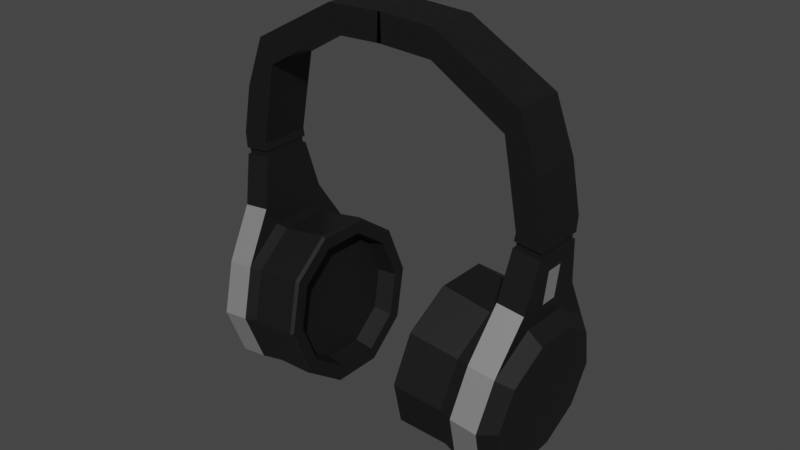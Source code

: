 # Source: headphones.blend  (saved by Blender 2.80.74; exported with 4.5.12 LTS)
import bpy
from mathutils import Matrix  # noqa: F401  (used for matrix-valued properties, if any)

bpy.ops.wm.read_factory_settings(use_empty=True)
scene = bpy.context.scene
scene.name = 'Scene'

# ---- collections
col_collection = bpy.data.collections.new('Collection'); scene.collection.children.link(col_collection)

# ---- materials (node trees are filled in below, after node groups)
mat_body = bpy.data.materials.new('Body')
mat_body.use_transparent_shadow = False
mat_highlight = bpy.data.materials.new('Highlight')
mat_highlight.use_transparent_shadow = False

# ---- material node trees
mat_body.use_nodes = True; mat_body.node_tree.nodes.clear()
_N = mat_body.node_tree.nodes; _L = mat_body.node_tree.links
n0 = _N.new('ShaderNodeOutputMaterial'); n0.name = 'Material Output'; n0.location = (300, 300)
n1 = _N.new('ShaderNodeBsdfPrincipled'); n1.name = 'Principled BSDF'; n1.location = (10, 300)
n1.distribution = 'GGX'
n1.subsurface_method = 'BURLEY'
n1.inputs[0].default_value = (0.007194, 0.007194, 0.007194, 1.0)
n1.inputs[3].default_value = 1.45
n1.inputs[27].default_value = (0.0, 0.0, 0.0, 1.0)
n1.inputs[28].default_value = 1.0
_L.new(n1.outputs[0], n0.inputs[0])
n0.is_active_output = True
mat_highlight.use_nodes = True; mat_highlight.node_tree.nodes.clear()
_N = mat_highlight.node_tree.nodes; _L = mat_highlight.node_tree.links
n0 = _N.new('ShaderNodeOutputMaterial'); n0.name = 'Material Output'; n0.location = (300, 300)
n1 = _N.new('ShaderNodeBsdfPrincipled'); n1.name = 'Principled BSDF'; n1.location = (10, 300)
n1.distribution = 'GGX'
n1.subsurface_method = 'BURLEY'
n1.inputs[0].default_value = (0.3757, 0.3757, 0.3757, 1.0)
n1.inputs[1].default_value = 0.5333
n1.inputs[3].default_value = 1.45
n1.inputs[27].default_value = (0.0, 0.0, 0.0, 1.0)
n1.inputs[28].default_value = 1.0
_L.new(n1.outputs[0], n0.inputs[0])
n0.is_active_output = True

# ---- world
world_world = bpy.data.worlds.new('World'); scene.world = world_world
world_world.use_nodes = True; world_world.node_tree.nodes.clear()
_N = world_world.node_tree.nodes; _L = world_world.node_tree.links
n0 = _N.new('ShaderNodeOutputWorld'); n0.name = 'World Output'; n0.location = (300, 300)
n1 = _N.new('ShaderNodeBackground'); n1.name = 'Background'; n1.location = (10, 300)
n1.inputs[0].default_value = (0.05088, 0.05088, 0.05088, 1.0)
_L.new(n1.outputs[0], n0.inputs[0])
n0.is_active_output = True
world_world.color = (0.05088, 0.05088, 0.05088)
world_world.use_sun_shadow = False
world_world.sun_shadow_jitter_overblur = 0.0

# ---- meshes
me_cylinder = bpy.data.meshes.new('Cylinder')
me_cylinder.from_pydata([(-9.494e-08, 1.0, 0.2576), (-0.00308, 0.8144, 1.026), (0.5878, 0.809, 0.2576), (0.4768, 0.6585, 1.026), (0.9511, 0.309, 0.2576), (0.7733, 0.2503, 1.026), (0.9511, -0.309, 0.2576), (0.7733, -0.2542, 1.026), (0.5878, -0.809, 0.2576), (0.4768, -0.6624, 1.026), (-1.824e-07, -1.0, 0.2576), (-0.00308, -0.8183, 1.026), (-0.5878, -0.809, 0.2576), (-0.4829, -0.6624, 1.026), (-0.9511, -0.309, 0.2576), (-0.7795, -0.2542, 1.026), (-0.9511, 0.309, 0.2576), (-0.7795, 0.2503, 1.026), (-0.5878, 0.809, 0.2576), (-0.4829, 0.6585, 1.026), (-9.995e-08, 1.0, -0.07081), (0.5878, 0.809, -0.07081), (1.157, 0.1033, -0.07081), (1.157, -0.1033, -0.07081), (0.5878, -0.809, -0.07081), (-1.874e-07, -1.0, -0.07081), (-0.5878, -0.809, -0.07081), (-0.9511, -0.309, -0.07081), (-0.9511, 0.309, -0.07081), (-0.5878, 0.809, -0.07081), (-9.405e-08, 0.8384, -0.2394), (0.4928, 0.6783, -0.2394), (0.7973, 0.2591, -0.2394), (0.7973, -0.2591, -0.2394), (0.4928, -0.6783, -0.2394), (-1.673e-07, -0.8384, -0.2394), (-0.4928, -0.6783, -0.2394), (-0.7973, -0.2591, -0.2394), (-0.7973, 0.2591, -0.2394), (-0.4928, 0.6783, -0.2394), (1.772, 0.309, 0.2576), (1.772, -0.309, 0.2576), (1.567, 0.1033, -0.07081), (1.567, -0.1033, -0.07081), (0.5878, 0.809, 0.09338), (0.5878, -0.809, 0.09338), (1.772, 0.309, 0.09338), (1.772, -0.309, 0.09338), (1.18, -0.4447, -0.07081), (1.18, -0.4447, 0.2576), (1.18, 0.4447, -0.07081), (1.18, 0.4447, 0.2576), (1.18, 0.4447, 0.09338), (1.18, -0.4447, 0.09338), (1.849, 0.309, 0.2576), (1.849, -0.309, 0.2576), (1.849, 0.309, -0.07081), (1.849, -0.309, -0.07081), (1.849, 0.309, 0.09338), (1.849, -0.309, 0.09338), (1.945, 0.309, 0.2505), (1.945, -0.309, 0.2505), (2.04, 0.309, -0.06375), (2.04, -0.309, -0.06375), (1.992, 0.309, 0.09338), (1.992, -0.309, 0.09338), (1.776, 0.2796, 0.2419), (1.776, -0.2796, 0.2419), (1.776, 0.2796, -0.05517), (1.776, -0.2796, -0.05517), (1.776, 0.2796, 0.09338), (1.776, -0.2796, 0.09338), (1.845, 0.2796, 0.2419), (1.845, -0.2796, 0.2419), (1.845, 0.2796, -0.05517), (1.845, -0.2796, -0.05517), (1.845, 0.2796, 0.09338), (1.845, -0.2796, 0.09338), (1.945, 0.309, 0.2505), (1.945, -0.309, 0.2505), (2.04, 0.309, -0.06375), (2.04, -0.309, -0.06375), (1.992, 0.309, 0.09338), (1.992, -0.309, 0.09338), (2.49, 0.309, 0.4145), (2.49, -0.309, 0.4145), (2.618, 0.309, 0.1124), (2.618, -0.309, 0.1124), (2.554, 0.309, 0.2635), (2.554, -0.309, 0.2635), (2.9, 0.309, 0.5402), (2.9, -0.309, 0.5402), (3.201, 0.309, 0.4094), (3.201, -0.309, 0.4094), (3.05, 0.309, 0.4748), (3.05, -0.309, 0.4748), (3.33, 0.309, 1.485), (3.33, -0.309, 1.485), (3.658, 0.309, 1.507), (3.658, -0.309, 1.507), (3.494, 0.309, 1.496), (3.494, -0.309, 1.496), (3.285, 0.309, 2.169), (3.285, -0.309, 2.169), (3.612, 0.309, 2.191), (3.612, -0.309, 2.191), (3.449, 0.309, 2.18), (3.449, -0.309, 2.18), (0.9511, 0.309, -0.07081), (0.9511, -0.309, -0.07081), (1.772, 0.309, -0.07081), (1.772, -0.309, -0.07081), (0.5621, 0.776, 1.026), (-0.00308, 0.9597, 1.026), (0.9115, 0.2952, 1.026), (0.9115, -0.2991, 1.026), (0.5621, -0.7799, 1.026), (-0.00308, -0.9636, 1.026), (-0.5683, -0.7799, 1.026), (-0.9176, -0.2991, 1.026), (-0.9176, 0.2952, 1.026), (-0.5683, 0.776, 1.026), (0.5878, 0.809, 1.0), (0.0, 1.0, 1.0), (0.9511, 0.309, 1.0), (0.9511, -0.309, 1.0), (0.5878, -0.809, 1.0), (-8.742e-08, -1.0, 1.0), (-0.5878, -0.809, 1.0), (-0.9511, -0.309, 1.0), (-0.9511, 0.309, 1.0), (-0.5878, 0.809, 1.0), (0.4805, 0.6294, 0.7928), (0.02323, 0.778, 0.7928), (0.7631, 0.2404, 0.7928), (0.7631, -0.2404, 0.7928), (0.4805, -0.6294, 0.7928), (0.02323, -0.778, 0.7928), (-0.4341, -0.6294, 0.7928), (-0.7167, -0.2404, 0.7928), (-0.7167, 0.2404, 0.7928), (-0.4341, 0.6294, 0.7928), (3.451, 0.309, 2.148), (3.614, 0.309, 2.159), (3.287, -0.309, 2.137), (3.287, 0.309, 2.137), (3.614, -0.309, 2.159), (3.451, -0.309, 2.148), (-7.321e-08, 0.9642, 0.4062), (0.5667, 0.78, 0.4062), (0.917, 0.2979, 0.4062), (0.917, -0.2979, 0.4062), (0.5667, -0.78, 0.4062), (-1.575e-07, -0.9642, 0.4062), (-0.5667, -0.78, 0.4062), (-0.917, -0.2979, 0.4062), (-0.917, 0.2979, 0.4062), (-0.5667, 0.78, 0.4062)], [], [(148, 123, 122, 149), (149, 122, 124, 150), (150, 124, 125, 151), (151, 125, 126, 152), (152, 126, 127, 153), (153, 127, 128, 154), (154, 128, 129, 155), (155, 129, 130, 156), (132, 133, 141, 140, 139, 138, 137, 136, 135, 134), (156, 130, 131, 157), (157, 131, 123, 148), (2, 4, 108, 21, 44), (28, 29, 39, 38), (18, 0, 20, 29), (16, 18, 29, 28), (14, 16, 28, 27), (12, 14, 27, 26), (10, 12, 26, 25), (8, 10, 25, 24, 45), (6, 8, 45, 24, 109), (0, 2, 44, 21, 20), (4, 6, 41, 40), (30, 31, 32, 33, 34, 35, 36, 37, 38, 39), (25, 26, 36, 35), (108, 109, 33, 32), (29, 20, 30, 39), (26, 27, 37, 36), (109, 24, 34, 33), (20, 21, 31, 30), (27, 28, 38, 37), (24, 25, 35, 34), (21, 108, 32, 31), (59, 57, 63, 65), (108, 4, 40, 46, 110), (6, 109, 111, 47, 41), (23, 22, 42, 43), (53, 45, 8, 49), (52, 46, 40, 51), (21, 50, 110, 108), (2, 51, 40, 4), (6, 41, 49, 8), (109, 111, 48, 24), (44, 52, 51, 2), (21, 50, 52, 44), (50, 110, 46, 52), (47, 53, 49, 41), (111, 48, 53, 47), (48, 24, 45, 53), (54, 58, 76, 72), (111, 110, 68, 69), (55, 54, 72, 73), (46, 40, 66, 70), (59, 55, 73, 77), (40, 41, 67, 66), (64, 60, 84, 88), (55, 59, 65, 61), (57, 56, 62, 63), (58, 54, 60, 64), (56, 58, 64, 62), (54, 55, 61, 60), (68, 70, 76, 74), (71, 69, 75, 77), (66, 67, 73, 72), (70, 66, 72, 76), (67, 71, 77, 73), (69, 68, 74, 75), (47, 111, 69, 71), (56, 57, 75, 74), (110, 46, 70, 68), (57, 59, 77, 75), (58, 56, 74, 76), (41, 47, 71, 67), (64, 60, 78, 82), (62, 64, 82, 80), (60, 61, 79, 78), (63, 65, 83, 81), (61, 65, 83, 79), (63, 62, 80, 81), (88, 84, 90, 94), (62, 64, 88, 86), (60, 61, 85, 84), (65, 63, 87, 89), (61, 65, 89, 85), (63, 62, 86, 87), (91, 95, 101, 97), (86, 88, 94, 92), (84, 85, 91, 90), (89, 87, 93, 95), (85, 89, 95, 91), (87, 86, 92, 93), (143, 142, 106, 104), (93, 92, 98, 99), (94, 90, 96, 100), (92, 94, 100, 98), (90, 91, 97, 96), (95, 93, 99, 101), (107, 105, 104, 106, 102, 103), (145, 144, 103, 102), (147, 146, 105, 107), (144, 147, 107, 103), (146, 143, 104, 105), (142, 145, 102, 106), (22, 23, 109, 108), (43, 42, 110, 111), (42, 22, 108, 110), (23, 43, 111, 109), (1, 3, 112, 113), (3, 5, 114, 112), (5, 7, 115, 114), (7, 9, 116, 115), (9, 11, 117, 116), (11, 13, 118, 117), (13, 15, 119, 118), (15, 17, 120, 119), (17, 19, 121, 120), (19, 1, 113, 121), (113, 112, 122, 123), (112, 114, 124, 122), (114, 115, 125, 124), (115, 116, 126, 125), (116, 117, 127, 126), (117, 118, 128, 127), (118, 119, 129, 128), (119, 120, 130, 129), (120, 121, 131, 130), (121, 113, 123, 131), (3, 1, 133, 132), (5, 3, 132, 134), (7, 5, 134, 135), (9, 7, 135, 136), (11, 9, 136, 137), (13, 11, 137, 138), (15, 13, 138, 139), (17, 15, 139, 140), (19, 17, 140, 141), (1, 19, 141, 133), (100, 96, 145, 142), (99, 98, 143, 146), (97, 101, 147, 144), (101, 99, 146, 147), (96, 97, 144, 145), (98, 100, 142, 143), (18, 157, 148, 0), (16, 156, 157, 18), (14, 155, 156, 16), (12, 154, 155, 14), (10, 153, 154, 12), (8, 152, 153, 10), (6, 151, 152, 8), (4, 150, 151, 6), (2, 149, 150, 4), (0, 148, 149, 2)])
me_cylinder.polygons.foreach_set('material_index', [0, 0, 0, 0, 0, 0, 0, 0, 0, 0, 0, 0, 0, 1, 1, 1, 1, 1, 1, 0, 1, 0, 0, 0, 0, 0, 0, 0, 0, 0, 0, 0, 0, 0, 0, 1, 1, 0, 0, 0, 0, 0, 1, 1, 0, 0, 0, 1, 0, 0, 0, 0, 0, 0, 0, 0, 0, 0, 0, 0, 0, 0, 0, 0, 0, 0, 0, 0, 0, 0, 0, 0, 0, 0, 0, 0, 0, 0, 0, 0, 0, 0, 0, 0, 0, 0, 0, 0, 0, 0, 0, 0, 0, 0, 0, 0, 0, 0, 0, 0, 0, 0, 0, 0, 0, 0, 0, 0, 0, 0, 0, 0, 0, 0, 0, 0, 0, 0, 0, 0, 0, 0, 0, 0, 0, 0, 0, 0, 0, 0, 0, 0, 0, 0, 0, 0, 0, 0, 0, 0, 0, 0, 0, 0, 0, 0, 0, 0, 0, 0, 0, 0])
_uv = me_cylinder.uv_layers.new(name='UVMap')
_uv.uv.foreach_set('vector', [1.0, 0.6001, 1.0, 1.0, 0.9, 1.0, 0.9, 0.6001, 0.9, 0.6001, 0.9, 1.0, 0.8, 1.0, 0.8, 0.6001, 0.8, 0.6001, 0.8, 1.0, 0.7, 1.0, 0.7, 0.6001, 0.7, 0.6001, 0.7, 1.0, 0.6, 1.0, 0.6, 0.6001, 0.6, 0.6001, 0.6, 1.0, 0.5, 1.0, 0.5, 0.6001, 0.5, 0.6001, 0.5, 1.0, 0.4, 1.0, 0.4, 0.6001, 0.4, 0.6001, 0.4, 1.0, 0.3, 1.0, 0.3, 0.6001, 0.3, 0.6001, 0.3, 1.0, 0.2, 1.0, 0.2, 0.6001, 0.3597, 0.4011, 0.25, 0.4367, 0.1403, 0.4011, 0.07242, 0.3077, 0.07242, 0.1923, 0.1403, 0.09894, 0.25, 0.06328, 0.3597, 0.09894, 0.4276, 0.1923, 0.4276, 0.3077, 0.2, 0.6001, 0.2, 1.0, 0.1, 1.0, 0.1, 0.6001, 0.1, 0.6001, 0.1, 1.0, -7.451e-08, 1.0, -7.451e-08, 0.6001, 0.9, 0.5, 0.8, 0.5, 0.8, 0.5, 0.9, 0.5, 0.9, 0.5, 0.2, 0.5, 0.1, 0.5, 0.1, 0.5, 0.2, 0.5, 0.1, 0.5, -7.451e-08, 0.5, -7.451e-08, 0.5, 0.1, 0.5, 0.2, 0.5, 0.1, 0.5, 0.1, 0.5, 0.2, 0.5, 0.3, 0.5, 0.2, 0.5, 0.2, 0.5, 0.3, 0.5, 0.4, 0.5, 0.3, 0.5, 0.3, 0.5, 0.4, 0.5, 0.5, 0.5, 0.4, 0.5, 0.4, 0.5, 0.5, 0.5, 0.6, 0.5, 0.5, 0.5, 0.5, 0.5, 0.6, 0.5, 0.6, 0.5, 0.7, 0.5, 0.6, 0.5, 0.6, 0.5, 0.6, 0.5, 0.7, 0.5, 1.0, 0.5, 0.9, 0.5, 0.9, 0.5, 0.9, 0.5, 1.0, 0.5, 0.8, 0.5, 0.7, 0.5, 0.7, 0.5, 0.8, 0.5, 0.75, 0.49, 0.8911, 0.4442, 0.9783, 0.3242, 0.9783, 0.1758, 0.8911, 0.05584, 0.75, 0.01, 0.6089, 0.05584, 0.5217, 0.1758, 0.5217, 0.3242, 0.6089, 0.4442, 0.5, 0.5, 0.4, 0.5, 0.4, 0.5, 0.5, 0.5, 0.8, 0.5, 0.7, 0.5, 0.7, 0.5, 0.8, 0.5, 0.1, 0.5, -7.451e-08, 0.5, -7.451e-08, 0.5, 0.1, 0.5, 0.4, 0.5, 0.3, 0.5, 0.3, 0.5, 0.4, 0.5, 0.7, 0.5, 0.6, 0.5, 0.6, 0.5, 0.7, 0.5, 1.0, 0.5, 0.9, 0.5, 0.9, 0.5, 1.0, 0.5, 0.3, 0.5, 0.2, 0.5, 0.2, 0.5, 0.3, 0.5, 0.6, 0.5, 0.5, 0.5, 0.5, 0.5, 0.6, 0.5, 0.9, 0.5, 0.8, 0.5, 0.8, 0.5, 0.9, 0.5, 0.7, 0.5, 0.7, 0.5, 0.7, 0.5, 0.7, 0.5, 0.8, 0.5, 0.8, 0.5, 0.8, 0.5, 0.8, 0.5, 0.8, 0.5, 0.7, 0.5, 0.7, 0.5, 0.7, 0.5, 0.7, 0.5, 0.7, 0.5, 0.7333, 0.5, 0.7667, 0.5, 0.7667, 0.5, 0.7333, 0.5, 0.65, 0.5, 0.6, 0.5, 0.6, 0.5, 0.65, 0.5, 0.85, 0.5, 0.8, 0.5, 0.8, 0.5, 0.85, 0.5, 0.0, 0.0, 0.0, 0.0, 0.0, 0.0, 0.0, 0.0, 0.0, 0.0, 0.0, 0.0, 0.0, 0.0, 0.0, 0.0, 0.0, 0.0, 0.0, 0.0, 0.0, 0.0, 0.0, 0.0, 0.0, 0.0, 0.0, 0.0, 0.0, 0.0, 0.0, 0.0, 0.9, 0.5, 0.85, 0.5, 0.85, 0.5, 0.9, 0.5, 0.9, 0.5, 0.85, 0.5, 0.85, 0.5, 0.9, 0.5, 0.85, 0.5, 0.8, 0.5, 0.8, 0.5, 0.85, 0.5, 0.7, 0.5, 0.65, 0.5, 0.65, 0.5, 0.7, 0.5, 0.7, 0.5, 0.65, 0.5, 0.65, 0.5, 0.7, 0.5, 0.65, 0.5, 0.6, 0.5, 0.6, 0.5, 0.65, 0.5, 0.8, 0.5, 0.8, 0.5, 0.8, 0.5, 0.8, 0.5, 0.7, 0.5, 0.8, 0.5, 0.8, 0.5, 0.7, 0.5, 0.7, 0.5, 0.8, 0.5, 0.8, 0.5, 0.7, 0.5, 0.8, 0.5, 0.8, 0.5, 0.8, 0.5, 0.8, 0.5, 0.7, 0.5, 0.7, 0.5, 0.7, 0.5, 0.7, 0.5, 0.8, 0.5, 0.7, 0.5, 0.7, 0.5, 0.8, 0.5, 0.8, 0.5, 0.8, 0.5, 0.8, 0.5, 0.8, 0.5, 0.7, 0.5, 0.7, 0.5, 0.7, 0.5, 0.7, 0.5, 0.7, 0.5, 0.8, 0.5, 0.8, 0.5, 0.7, 0.5, 0.8, 0.5, 0.8, 0.5, 0.8, 0.5, 0.8, 0.5, 0.8, 0.5, 0.8, 0.5, 0.8, 0.5, 0.8, 0.5, 0.8, 0.5, 0.7, 0.5, 0.7, 0.5, 0.8, 0.5, 0.8, 0.5, 0.8, 0.5, 0.8, 0.5, 0.8, 0.5, 0.7, 0.5, 0.7, 0.5, 0.7, 0.5, 0.7, 0.5, 0.8, 0.5, 0.7, 0.5, 0.7, 0.5, 0.8, 0.5, 0.8, 0.5, 0.8, 0.5, 0.8, 0.5, 0.8, 0.5, 0.7, 0.5, 0.7, 0.5, 0.7, 0.5, 0.7, 0.5, 0.7, 0.5, 0.8, 0.5, 0.8, 0.5, 0.7, 0.5, 0.7, 0.5, 0.7, 0.5, 0.7, 0.5, 0.7, 0.5, 0.8, 0.5, 0.7, 0.5, 0.7, 0.5, 0.8, 0.5, 0.8, 0.5, 0.8, 0.5, 0.8, 0.5, 0.8, 0.5, 0.7, 0.5, 0.7, 0.5, 0.7, 0.5, 0.7, 0.5, 0.8, 0.5, 0.8, 0.5, 0.8, 0.5, 0.8, 0.5, 0.7, 0.5, 0.7, 0.5, 0.7, 0.5, 0.7, 0.5, 0.8, 0.5, 0.8, 0.5, 0.8, 0.5, 0.8, 0.5, 0.8, 0.5, 0.8, 0.5, 0.8, 0.5, 0.8, 0.5, 0.8, 0.5, 0.7, 0.5, 0.7, 0.5, 0.8, 0.5, 0.7, 0.5, 0.7, 0.5, 0.7, 0.5, 0.7, 0.5, 0.7, 0.5, 0.7, 0.5, 0.7, 0.5, 0.7, 0.5, 0.7, 0.5, 0.8, 0.5, 0.8, 0.5, 0.7, 0.5, 0.8, 0.5, 0.8, 0.5, 0.8, 0.5, 0.8, 0.5, 0.8, 0.5, 0.8, 0.5, 0.8, 0.5, 0.8, 0.5, 0.8, 0.5, 0.7, 0.5, 0.7, 0.5, 0.8, 0.5, 0.7, 0.5, 0.7, 0.5, 0.7, 0.5, 0.7, 0.5, 0.7, 0.5, 0.7, 0.5, 0.7, 0.5, 0.7, 0.5, 0.7, 0.5, 0.8, 0.5, 0.8, 0.5, 0.7, 0.5, 0.7, 0.5, 0.7, 0.5, 0.7, 0.5, 0.7, 0.5, 0.8, 0.5, 0.8, 0.5, 0.8, 0.5, 0.8, 0.5, 0.8, 0.5, 0.7, 0.5, 0.7, 0.5, 0.8, 0.5, 0.7, 0.5, 0.7, 0.5, 0.7, 0.5, 0.7, 0.5, 0.7, 0.5, 0.7, 0.5, 0.7, 0.5, 0.7, 0.5, 0.7, 0.5, 0.8, 0.5, 0.8, 0.5, 0.7, 0.5, 0.8, 0.5, 0.8, 0.5, 0.8, 0.5, 0.8, 0.5, 0.7, 0.5, 0.8, 0.5, 0.8, 0.5, 0.7, 0.5, 0.8, 0.5, 0.8, 0.5, 0.8, 0.5, 0.8, 0.5, 0.8, 0.5, 0.8, 0.5, 0.8, 0.5, 0.8, 0.5, 0.8, 0.5, 0.7, 0.5, 0.7, 0.5, 0.8, 0.5, 0.7, 0.5, 0.7, 0.5, 0.7, 0.5, 0.7, 0.5, 0.7, 0.5, 0.7, 0.5, 0.8, 0.5, 0.8, 0.5, 0.8, 0.5, 0.7, 0.5, 0.8, 0.5, 0.7, 0.5, 0.7, 0.5, 0.8, 0.5, 0.7, 0.5, 0.7, 0.5, 0.7, 0.5, 0.7, 0.5, 0.7, 0.5, 0.7, 0.5, 0.7, 0.5, 0.7, 0.5, 0.7, 0.5, 0.8, 0.5, 0.8, 0.5, 0.7, 0.5, 0.8, 0.5, 0.8, 0.5, 0.8, 0.5, 0.8, 0.5, 0.7667, 0.5, 0.7333, 0.5, 0.7, 0.5, 0.8, 0.5, 0.7333, 0.5, 0.7667, 0.5, 0.8, 0.5, 0.7, 0.5, 0.7667, 0.5, 0.7667, 0.5, 0.8, 0.5, 0.8, 0.5, 0.7333, 0.5, 0.7333, 0.5, 0.7, 0.5, 0.7, 0.5, 0.25, 0.4459, 0.3652, 0.4085, 0.3857, 0.4367, 0.25, 0.4808, 0.3652, 0.4085, 0.4363, 0.3105, 0.4695, 0.3213, 0.3857, 0.4367, 0.4363, 0.3105, 0.4363, 0.1895, 0.4695, 0.1787, 0.4695, 0.3213, 0.4363, 0.1895, 0.3652, 0.09149, 0.3857, 0.06329, 0.4695, 0.1787, 0.3652, 0.09149, 0.25, 0.05407, 0.25, 0.01921, 0.3857, 0.06329, 0.25, 0.05407, 0.1348, 0.09149, 0.1143, 0.06329, 0.25, 0.01921, 0.1348, 0.09149, 0.06366, 0.1895, 0.03051, 0.1787, 0.1143, 0.06329, 0.06366, 0.1895, 0.06366, 0.3105, 0.03051, 0.3213, 0.03051, 0.1787, 0.06366, 0.3105, 0.1348, 0.4085, 0.1143, 0.4367, 0.03051, 0.3213, 0.1348, 0.4085, 0.25, 0.4459, 0.25, 0.4808, 0.1143, 0.4367, 0.25, 0.4808, 0.3857, 0.4367, 0.3911, 0.4442, 0.25, 0.49, 0.3857, 0.4367, 0.4695, 0.3213, 0.4783, 0.3242, 0.3911, 0.4442, 0.4695, 0.3213, 0.4695, 0.1787, 0.4783, 0.1758, 0.4783, 0.3242, 0.4695, 0.1787, 0.3857, 0.06329, 0.3911, 0.05584, 0.4783, 0.1758, 0.3857, 0.06329, 0.25, 0.01921, 0.25, 0.01, 0.3911, 0.05584, 0.25, 0.01921, 0.1143, 0.06329, 0.1089, 0.05584, 0.25, 0.01, 0.1143, 0.06329, 0.03051, 0.1787, 0.02175, 0.1758, 0.1089, 0.05584, 0.03051, 0.1787, 0.03051, 0.3213, 0.02175, 0.3242, 0.02175, 0.1758, 0.03051, 0.3213, 0.1143, 0.4367, 0.1089, 0.4442, 0.02175, 0.3242, 0.1143, 0.4367, 0.25, 0.4808, 0.25, 0.49, 0.1089, 0.4442, 0.3652, 0.4085, 0.25, 0.4459, 0.25, 0.4367, 0.3597, 0.4011, 0.4363, 0.3105, 0.3652, 0.4085, 0.3597, 0.4011, 0.4276, 0.3077, 0.4363, 0.1895, 0.4363, 0.3105, 0.4276, 0.3077, 0.4276, 0.1923, 0.3652, 0.09149, 0.4363, 0.1895, 0.4276, 0.1923, 0.3597, 0.09894, 0.25, 0.05407, 0.3652, 0.09149, 0.3597, 0.09894, 0.25, 0.06328, 0.1348, 0.09149, 0.25, 0.05407, 0.25, 0.06328, 0.1403, 0.09894, 0.06366, 0.1895, 0.1348, 0.09149, 0.1403, 0.09894, 0.07242, 0.1923, 0.06366, 0.3105, 0.06366, 0.1895, 0.07242, 0.1923, 0.07242, 0.3077, 0.1348, 0.4085, 0.06366, 0.3105, 0.07242, 0.3077, 0.1403, 0.4011, 0.25, 0.4459, 0.1348, 0.4085, 0.1403, 0.4011, 0.25, 0.4367, 0.8, 0.5, 0.8, 0.5, 0.8, 0.5, 0.8, 0.5, 0.7, 0.5, 0.8, 0.5, 0.8, 0.5, 0.7, 0.5, 0.7, 0.5, 0.7, 0.5, 0.7, 0.5, 0.7, 0.5, 0.7, 0.5, 0.7, 0.5, 0.7, 0.5, 0.7, 0.5, 0.8, 0.5, 0.7, 0.5, 0.7, 0.5, 0.8, 0.5, 0.8, 0.5, 0.8, 0.5, 0.8, 0.5, 0.8, 0.5, 0.1, 0.5, 0.1, 0.6001, -7.451e-08, 0.6001, -7.451e-08, 0.5, 0.2, 0.5, 0.2, 0.6001, 0.1, 0.6001, 0.1, 0.5, 0.3, 0.5, 0.3, 0.6001, 0.2, 0.6001, 0.2, 0.5, 0.4, 0.5, 0.4, 0.6001, 0.3, 0.6001, 0.3, 0.5, 0.5, 0.5, 0.5, 0.6001, 0.4, 0.6001, 0.4, 0.5, 0.6, 0.5, 0.6, 0.6001, 0.5, 0.6001, 0.5, 0.5, 0.7, 0.5, 0.7, 0.6001, 0.6, 0.6001, 0.6, 0.5, 0.8, 0.5, 0.8, 0.6001, 0.7, 0.6001, 0.7, 0.5, 0.9, 0.5, 0.9, 0.6001, 0.8, 0.6001, 0.8, 0.5, 1.0, 0.5, 1.0, 0.6001, 0.9, 0.6001, 0.9, 0.5])
me_cylinder.materials.append(mat_body)
me_cylinder.materials.append(mat_highlight)
me_cylinder.use_remesh_preserve_volume = False
me_cylinder.use_remesh_preserve_attributes = False
me_cylinder.use_mirror_vertex_groups = False
me_cylinder.update()

# ---- objects
ob_cylinder = bpy.data.objects.new('Cylinder', me_cylinder)
ob_empty = bpy.data.objects.new('Empty', None)

# ---- transforms, parenting, visibility, modifiers, constraints
ob_cylinder.location = (1.761, -0.08962, 0.07914)
ob_cylinder.rotation_euler = (0.0, -1.459, 0.0)
ob_cylinder.lineart.crease_threshold = 0.0
_m = ob_cylinder.modifiers.new('Mirror', 'MIRROR')
_m.mirror_object = ob_empty
ob_empty.location = (0.0, 0.0, 0.0)
ob_empty.lineart.crease_threshold = 0.0

# ---- collection membership
col_collection.objects.link(ob_cylinder)
col_collection.objects.link(ob_empty)

# ---- scene / render settings (as saved in the file)
scene.frame_start = 1; scene.frame_end = 250; scene.frame_set(1)
scene.render.engine = 'BLENDER_EEVEE_NEXT'
scene.cycles.use_denoising = False
scene.cycles.samples = 128
scene.cycles.sampling_pattern = 'TABULATED_SOBOL'
scene.cycles.use_adaptive_sampling = False
scene.cycles.use_light_tree = False
scene.view_settings.view_transform = 'Filmic'
bpy.context.view_layer.update()

# ---- added for rendering (the .blend has no active camera and no usable light): camera, sun
cam_auto = bpy.data.cameras.new('AutoCamera')
cam_auto.lens = 50.0
cam_auto.sensor_width = 36.0
cam_auto.clip_end = 1000.0
ob_auto_camera = bpy.data.objects.new('AutoCamera', cam_auto)
scene.collection.objects.link(ob_auto_camera)
ob_auto_camera.location = (6.96485, -8.42965, 7.0035)
ob_auto_camera.rotation_euler = (1.09748, -7.21219e-08, 0.694738)
scene.camera = ob_auto_camera
light_auto_sun = bpy.data.lights.new('AutoSun', 'SUN')
light_auto_sun.energy = 3.0
light_auto_sun.angle = 0.0523599
ob_auto_sun = bpy.data.objects.new('AutoSun', light_auto_sun)
scene.collection.objects.link(ob_auto_sun)
ob_auto_sun.rotation_euler = (0.872665, 0.174533, 0.523599)
bpy.context.view_layer.update()
